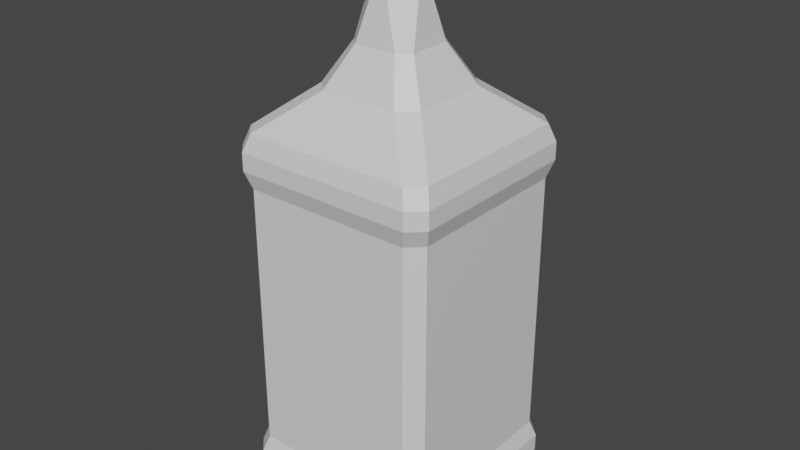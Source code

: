 # Source: sqbottle2.blend  (saved by Blender 3.1.7; exported with 4.5.12 LTS)
import bpy
from mathutils import Matrix  # noqa: F401  (used for matrix-valued properties, if any)

bpy.ops.wm.read_factory_settings(use_empty=True)
scene = bpy.context.scene
scene.name = 'Scene'

# ---- collections
col_collection = bpy.data.collections.new('Collection'); scene.collection.children.link(col_collection)

# ---- materials (node trees are filled in below, after node groups)
mat_material = bpy.data.materials.new('Material')
mat_material.alpha_threshold = 0.0
mat_material.use_transparent_shadow = False
mat_material.line_color = (0.0, 0.0, 0.0, 1.0)

# ---- material node trees
mat_material.use_nodes = True; mat_material.node_tree.nodes.clear()
_N = mat_material.node_tree.nodes; _L = mat_material.node_tree.links
n0 = _N.new('ShaderNodeOutputMaterial'); n0.name = 'Material Output'; n0.location = (300, 300)
n1 = _N.new('ShaderNodeBsdfPrincipled'); n1.name = 'Principled BSDF'; n1.location = (10, 300)
n1.distribution = 'GGX'
n1.subsurface_method = 'RANDOM_WALK_SKIN'
n1.inputs[2].default_value = 0.4
n1.inputs[3].default_value = 1.45
n1.inputs[27].default_value = (0.0, 0.0, 0.0, 1.0)
n1.inputs[28].default_value = 1.0
_L.new(n1.outputs[0], n0.inputs[0])
n0.is_active_output = True

# ---- world
world_world = bpy.data.worlds.new('World'); scene.world = world_world
world_world.use_nodes = True; world_world.node_tree.nodes.clear()
_N = world_world.node_tree.nodes; _L = world_world.node_tree.links
n0 = _N.new('ShaderNodeOutputWorld'); n0.name = 'World Output'; n0.location = (300, 300)
n1 = _N.new('ShaderNodeBackground'); n1.name = 'Background'; n1.location = (10, 300)
n1.inputs[0].default_value = (0.05088, 0.05088, 0.05088, 1.0)
_L.new(n1.outputs[0], n0.inputs[0])
n0.is_active_output = True
world_world.color = (0.05088, 0.05088, 0.05088)
world_world.use_sun_shadow = False
world_world.sun_shadow_jitter_overblur = 0.0

# ---- meshes
me_cube = bpy.data.meshes.new('Cube')
me_cube.from_pydata([(0.3998, 0.5581, 0.4931), (0.5581, 0.3998, 0.4931), (0.8581, 1.0, -0.548), (1.0, 0.8581, -0.548), (0.5581, -0.3998, 0.4931), (0.3998, -0.5581, 0.4931), (1.0, -0.8581, -0.548), (0.8581, -1.0, -0.548), (-0.5581, 0.3998, 0.4931), (-0.3998, 0.5581, 0.4931), (-1.0, 0.8581, -0.548), (-0.8581, 1.0, -0.548), (-0.3998, -0.5581, 0.4931), (-0.5581, -0.3998, 0.4931), (-0.8581, -1.0, -0.548), (-1.0, -0.8581, -0.548), (0.8545, -1.0, 0.3994), (1.0, -0.8545, 0.3994), (-0.8545, -1.0, 0.3994), (-1.0, -0.8545, 0.3994), (1.0, 0.8545, 0.3994), (0.8545, 1.0, 0.3994), (-0.8545, 1.0, 0.3994), (-1.0, 0.8545, 0.3994), (0.07901, -0.2682, 0.7069), (0.2682, -0.07901, 0.7069), (-0.2682, -0.07901, 0.7069), (-0.07901, -0.2682, 0.7069), (0.2682, 0.07901, 0.7069), (0.07901, 0.2682, 0.7069), (-0.07901, 0.2682, 0.7069), (-0.2682, 0.07901, 0.7069), (-0.3297, -0.2181, 0.5925), (-0.2181, -0.3297, 0.5925), (-0.3297, 0.2181, 0.5925), (-0.2181, 0.3297, 0.5925), (0.2181, -0.3297, 0.5925), (0.3297, -0.2181, 0.5925), (0.2181, 0.3297, 0.5925), (0.3297, 0.2181, 0.5925), (1.0, 0.8583, 0.266), (0.8583, 1.0, 0.266), (1.0, 0.8587, -0.4147), (0.8587, 1.0, -0.4147), (-0.8587, -1.0, -0.4147), (-1.0, -0.8587, -0.4147), (-0.8583, -1.0, 0.266), (-1.0, -0.8583, 0.266), (0.8583, -1.0, 0.266), (1.0, -0.8583, 0.266), (0.8587, -1.0, -0.4147), (1.0, -0.8587, -0.4147), (-0.8583, 1.0, 0.266), (-1.0, 0.8583, 0.266), (-0.8587, 1.0, -0.4147), (-1.0, 0.8587, -0.4147), (-0.9139, -1.057, 0.3105), (-1.057, -0.9139, 0.3105), (-1.057, -0.913, 0.3549), (-0.913, -1.057, 0.3549), (1.057, 0.913, 0.3549), (0.913, 1.057, 0.3549), (0.9139, 1.057, 0.3105), (1.057, 0.9139, 0.3105), (0.913, -1.057, 0.3549), (1.057, -0.913, 0.3549), (1.057, -0.9139, 0.3105), (0.9139, -1.057, 0.3105), (-0.913, 1.057, 0.3549), (-1.057, 0.913, 0.3549), (-1.057, 0.9139, 0.3105), (-0.9139, 1.057, 0.3105), (1.053, 0.9115, -0.4591), (0.9115, 1.053, -0.4591), (0.9113, 1.053, -0.5035), (1.053, 0.9113, -0.5035), (0.9115, -1.053, -0.4591), (1.053, -0.9115, -0.4591), (1.053, -0.9113, -0.5035), (0.9113, -1.053, -0.5035), (-0.9115, 1.053, -0.4591), (-1.053, 0.9115, -0.4591), (-1.053, 0.9113, -0.5035), (-0.9113, 1.053, -0.5035), (-0.9113, -1.053, -0.5035), (-1.053, -0.9113, -0.5035), (-1.053, -0.9115, -0.4591), (-0.9115, -1.053, -0.4591), (-0.1264, -0.4292, 0.7465), (-0.4292, -0.1264, 0.7465), (0.4292, -0.1264, 0.7465), (0.1264, -0.4292, 0.7465), (-0.4292, 0.1264, 0.7465), (-0.1264, 0.4292, 0.7465), (0.1264, 0.4292, 0.7465), (0.4292, 0.1264, 0.7465), (-0.1251, -0.4246, 0.8154), (-0.4246, -0.1251, 0.8154), (0.4246, -0.1251, 0.8154), (0.1251, -0.4246, 0.8154), (-0.4246, 0.1251, 0.8154), (-0.1251, 0.4246, 0.8154), (0.1251, 0.4246, 0.8154), (0.4246, 0.1251, 0.8154), (-0.07037, -0.2389, 0.8458), (-0.2389, -0.07037, 0.8458), (0.2389, -0.07037, 0.8458), (0.07037, -0.2389, 0.8458), (-0.2389, 0.07037, 0.8458), (-0.07037, 0.2389, 0.8458), (0.07037, 0.2389, 0.8458), (0.2389, 0.07037, 0.8458)], [], [(38, 35, 30, 29), (60, 20, 17, 65), (68, 22, 21, 61), (12, 5, 36, 33), (58, 19, 23, 69), (33, 36, 24, 27), (7, 79, 84, 14), (0, 9, 35, 38), (15, 85, 82, 10), (11, 83, 74, 2), (37, 39, 28, 25), (31, 26, 89, 92), (40, 63, 66, 49), (34, 32, 26, 31), (1, 4, 17, 20), (9, 0, 21, 22), (5, 12, 18, 16), (13, 8, 23, 19), (72, 42, 51, 77), (52, 71, 62, 41), (76, 50, 44, 87), (80, 54, 43, 73), (50, 48, 46, 44), (86, 45, 55, 81), (45, 47, 53, 55), (47, 57, 70, 53), (42, 40, 49, 51), (83, 80, 73, 74), (54, 52, 41, 43), (71, 68, 61, 62), (48, 67, 56, 46), (63, 60, 65, 66), (67, 64, 59, 56), (57, 58, 69, 70), (8, 13, 32, 34), (85, 86, 81, 82), (64, 16, 18, 59), (10, 11, 2, 3, 6, 7, 14, 15), (79, 76, 87, 84), (3, 75, 78, 6), (75, 72, 77, 78), (75, 3, 2, 74), (59, 18, 19, 58), (79, 7, 6, 78), (83, 11, 10, 82), (17, 4, 5, 16), (13, 19, 18, 12), (21, 0, 1, 20), (9, 22, 23, 8), (33, 27, 26, 32), (35, 9, 8, 34), (37, 25, 24, 36), (39, 1, 0, 38), (12, 33, 32, 13), (30, 35, 34, 31), (4, 37, 36, 5), (28, 39, 38, 29), (63, 40, 41, 62), (40, 42, 43, 41), (87, 44, 45, 86), (44, 46, 47, 45), (67, 48, 49, 66), (48, 50, 51, 49), (71, 52, 53, 70), (52, 54, 55, 53), (46, 56, 57, 47), (56, 59, 58, 57), (20, 60, 61, 21), (60, 63, 62, 61), (16, 64, 65, 17), (64, 67, 66, 65), (22, 68, 69, 23), (68, 71, 70, 69), (42, 72, 73, 43), (72, 75, 74, 73), (50, 76, 77, 51), (76, 79, 78, 77), (54, 80, 81, 55), (80, 83, 82, 81), (14, 84, 85, 15), (84, 87, 86, 85), (4, 1, 39, 37), (90, 95, 103, 98), (28, 29, 94, 95), (25, 28, 95, 90), (26, 27, 88, 89), (29, 30, 93, 94), (24, 25, 90, 91), (27, 24, 91, 88), (30, 31, 92, 93), (97, 96, 104, 105), (95, 94, 102, 103), (91, 90, 98, 99), (94, 93, 101, 102), (88, 91, 99, 96), (93, 92, 100, 101), (89, 88, 96, 97), (92, 89, 97, 100), (111, 110, 109, 108, 105, 104, 107, 106), (100, 97, 105, 108), (98, 103, 111, 106), (103, 102, 110, 111), (99, 98, 106, 107), (102, 101, 109, 110), (96, 99, 107, 104), (101, 100, 108, 109)])
_uv = me_cube.uv_layers.new(name='UVMap')
_uv.uv.foreach_set('vector', [0.6921, 0.5375, 0.8079, 0.5375, 0.7758, 0.5375, 0.7242, 0.5375, 0.5972, 0.517, 0.625, 0.5182, 0.625, 0.7318, 0.5972, 0.733, 0.5972, 0.267, 0.625, 0.2682, 0.625, 0.4818, 0.5972, 0.483, 0.8127, 0.7125, 0.6873, 0.7125, 0.6921, 0.7125, 0.8079, 0.7125, 0.5972, 0.01697, 0.625, 0.01818, 0.625, 0.2318, 0.5972, 0.233, 0.8079, 0.7125, 0.6921, 0.7125, 0.7242, 0.7125, 0.7758, 0.7125, 0.375, 0.7677, 0.4028, 0.7668, 0.4028, 0.9832, 0.375, 0.9823, 0.6873, 0.5375, 0.8127, 0.5375, 0.8079, 0.5375, 0.6921, 0.5375, 0.375, 0.01774, 0.4028, 0.01678, 0.4028, 0.2332, 0.375, 0.2323, 0.375, 0.2677, 0.4028, 0.2668, 0.4028, 0.4832, 0.375, 0.4823, 0.6625, 0.6829, 0.6625, 0.5671, 0.6625, 0.5992, 0.6625, 0.6508, 0.8375, 0.5992, 0.8375, 0.6508, 0.8375, 0.6508, 0.8375, 0.5992, 0.5417, 0.5177, 0.5694, 0.5169, 0.5694, 0.7331, 0.5417, 0.7323, 0.8375, 0.5671, 0.8375, 0.6829, 0.8375, 0.6508, 0.8375, 0.5992, 0.6625, 0.5623, 0.6625, 0.6877, 0.625, 0.7318, 0.625, 0.5182, 0.8127, 0.5375, 0.6873, 0.5375, 0.6432, 0.5, 0.8568, 0.5, 0.6873, 0.7125, 0.8127, 0.7125, 0.8568, 0.75, 0.6432, 0.75, 0.8375, 0.6877, 0.8375, 0.5623, 0.875, 0.5182, 0.875, 0.7318, 0.4306, 0.5168, 0.4583, 0.5177, 0.4583, 0.7323, 0.4306, 0.7332, 0.5417, 0.2677, 0.5694, 0.2669, 0.5694, 0.4831, 0.5417, 0.4823, 0.4306, 0.7668, 0.4583, 0.7677, 0.4583, 0.9823, 0.4306, 0.9832, 0.4306, 0.2668, 0.4583, 0.2677, 0.4583, 0.4823, 0.4306, 0.4832, 0.4583, 0.7677, 0.5417, 0.7677, 0.5417, 0.9823, 0.4583, 0.9823, 0.4306, 0.01676, 0.4583, 0.01766, 0.4583, 0.2323, 0.4306, 0.2332, 0.4583, 0.01766, 0.5417, 0.01771, 0.5417, 0.2323, 0.4583, 0.2323, 0.5417, 0.01771, 0.5694, 0.01687, 0.5694, 0.2331, 0.5417, 0.2323, 0.4583, 0.5177, 0.5417, 0.5177, 0.5417, 0.7323, 0.4583, 0.7323, 0.4028, 0.2668, 0.4306, 0.2668, 0.4306, 0.4832, 0.4028, 0.4832, 0.4583, 0.2677, 0.5417, 0.2677, 0.5417, 0.4823, 0.4583, 0.4823, 0.5694, 0.2669, 0.5972, 0.267, 0.5972, 0.483, 0.5694, 0.4831, 0.5417, 0.7677, 0.5694, 0.7669, 0.5694, 0.9831, 0.5417, 0.9823, 0.5694, 0.5169, 0.5972, 0.517, 0.5972, 0.733, 0.5694, 0.7331, 0.5694, 0.7669, 0.5972, 0.767, 0.5972, 0.983, 0.5694, 0.9831, 0.5694, 0.01687, 0.5972, 0.01697, 0.5972, 0.233, 0.5694, 0.2331, 0.8375, 0.5623, 0.8375, 0.6877, 0.8375, 0.6829, 0.8375, 0.5671, 0.4028, 0.01678, 0.4306, 0.01676, 0.4306, 0.2332, 0.4028, 0.2332, 0.5972, 0.767, 0.625, 0.7682, 0.625, 0.9818, 0.5972, 0.983, 0.125, 0.5177, 0.1427, 0.5, 0.3573, 0.5, 0.375, 0.5177, 0.375, 0.7323, 0.3573, 0.75, 0.1427, 0.75, 0.125, 0.7323, 0.4028, 0.7668, 0.4306, 0.7668, 0.4306, 0.9832, 0.4028, 0.9832, 0.375, 0.5177, 0.4028, 0.5168, 0.4028, 0.7332, 0.375, 0.7323, 0.4028, 0.5168, 0.4306, 0.5168, 0.4306, 0.7332, 0.4028, 0.7332, 0.4028, 0.5168, 0.375, 0.5177, 0.375, 0.4823, 0.4028, 0.4832, 0.6242, 0.0, 0.625, 0.0, 0.625, 0.01818, 0.5972, 0.01697, 0.4028, 0.7668, 0.375, 0.7677, 0.375, 0.7323, 0.4028, 0.7332, 0.4028, 0.2668, 0.375, 0.2677, 0.375, 0.2323, 0.4028, 0.2332, 0.625, 0.7318, 0.6625, 0.6877, 0.6873, 0.7125, 0.6432, 0.75, 0.8375, 0.6877, 0.875, 0.7318, 0.8568, 0.75, 0.8127, 0.7125, 0.6432, 0.5, 0.6873, 0.5375, 0.6625, 0.5623, 0.625, 0.5182, 0.8127, 0.5375, 0.8568, 0.5, 0.875, 0.5182, 0.8375, 0.5623, 0.8079, 0.7125, 0.7758, 0.7125, 0.8375, 0.6508, 0.8375, 0.6829, 0.8079, 0.5375, 0.8127, 0.5375, 0.8375, 0.5623, 0.8375, 0.5671, 0.6625, 0.6829, 0.6625, 0.6508, 0.7242, 0.7125, 0.6921, 0.7125, 0.6625, 0.5671, 0.6625, 0.5623, 0.6873, 0.5375, 0.6921, 0.5375, 0.8127, 0.7125, 0.8079, 0.7125, 0.8375, 0.6829, 0.8375, 0.6877, 0.7758, 0.5375, 0.8079, 0.5375, 0.8375, 0.5671, 0.8375, 0.5992, 0.6625, 0.6877, 0.6625, 0.6829, 0.6921, 0.7125, 0.6873, 0.7125, 0.6625, 0.5992, 0.6625, 0.5671, 0.6921, 0.5375, 0.7242, 0.5375, 0.5694, 0.5169, 0.5417, 0.5177, 0.5417, 0.4823, 0.5694, 0.4831, 0.5417, 0.5177, 0.4583, 0.5177, 0.4583, 0.4823, 0.5417, 0.4823, 0.458, 0.0, 0.4583, 0.0, 0.4583, 0.01766, 0.4306, 0.01676, 0.4583, 0.0, 0.5417, 0.0, 0.5417, 0.01771, 0.4583, 0.01766, 0.5694, 0.7669, 0.5417, 0.7677, 0.5417, 0.7323, 0.5694, 0.7331, 0.5417, 0.7677, 0.4583, 0.7677, 0.4583, 0.7323, 0.5417, 0.7323, 0.5694, 0.2669, 0.5417, 0.2677, 0.5417, 0.2323, 0.5694, 0.2331, 0.5417, 0.2677, 0.4583, 0.2677, 0.4583, 0.2323, 0.5417, 0.2323, 0.5417, 0.0, 0.5427, 0.0, 0.5694, 0.01687, 0.5417, 0.01771, 0.5694, 0.0, 0.5972, 0.0, 0.5972, 0.01697, 0.5694, 0.01687, 0.625, 0.5182, 0.5972, 0.517, 0.5972, 0.483, 0.625, 0.4818, 0.5972, 0.517, 0.5694, 0.5169, 0.5694, 0.4831, 0.5972, 0.483, 0.625, 0.7682, 0.5972, 0.767, 0.5972, 0.733, 0.625, 0.7318, 0.5972, 0.767, 0.5694, 0.7669, 0.5694, 0.7331, 0.5972, 0.733, 0.625, 0.2682, 0.5972, 0.267, 0.5972, 0.233, 0.625, 0.2318, 0.5972, 0.267, 0.5694, 0.2669, 0.5694, 0.2331, 0.5972, 0.233, 0.4583, 0.5177, 0.4306, 0.5168, 0.4306, 0.4832, 0.4583, 0.4823, 0.4306, 0.5168, 0.4028, 0.5168, 0.4028, 0.4832, 0.4306, 0.4832, 0.4583, 0.7677, 0.4306, 0.7668, 0.4306, 0.7332, 0.4583, 0.7323, 0.4306, 0.7668, 0.4028, 0.7668, 0.4028, 0.7332, 0.4306, 0.7332, 0.4583, 0.2677, 0.4306, 0.2668, 0.4306, 0.2332, 0.4583, 0.2323, 0.4306, 0.2668, 0.4028, 0.2668, 0.4028, 0.2332, 0.4306, 0.2332, 0.375, 0.0, 0.3753, 0.0, 0.4028, 0.01678, 0.375, 0.01774, 0.4028, 0.0, 0.4306, 0.0, 0.4306, 0.01676, 0.4028, 0.01678, 0.6625, 0.6877, 0.6625, 0.5623, 0.6625, 0.5671, 0.6625, 0.6829, 0.6625, 0.6508, 0.6625, 0.5992, 0.6625, 0.5992, 0.6625, 0.6508, 0.6625, 0.5992, 0.7242, 0.5375, 0.7242, 0.5375, 0.6625, 0.5992, 0.6625, 0.6508, 0.6625, 0.5992, 0.6625, 0.5992, 0.6625, 0.6508, 0.8375, 0.6508, 0.7758, 0.7125, 0.7758, 0.7125, 0.8375, 0.6508, 0.7242, 0.5375, 0.7758, 0.5375, 0.7758, 0.5375, 0.7242, 0.5375, 0.7242, 0.7125, 0.6625, 0.6508, 0.6625, 0.6508, 0.7242, 0.7125, 0.7758, 0.7125, 0.7242, 0.7125, 0.7242, 0.7125, 0.7758, 0.7125, 0.7758, 0.5375, 0.8375, 0.5992, 0.8375, 0.5992, 0.7758, 0.5375, 0.8375, 0.6508, 0.7758, 0.7125, 0.7758, 0.7125, 0.8375, 0.6508, 0.6625, 0.5992, 0.7242, 0.5375, 0.7242, 0.5375, 0.6625, 0.5992, 0.7242, 0.7125, 0.6625, 0.6508, 0.6625, 0.6508, 0.7242, 0.7125, 0.7242, 0.5375, 0.7758, 0.5375, 0.7758, 0.5375, 0.7242, 0.5375, 0.7758, 0.7125, 0.7242, 0.7125, 0.7242, 0.7125, 0.7758, 0.7125, 0.7758, 0.5375, 0.8375, 0.5992, 0.8375, 0.5992, 0.7758, 0.5375, 0.8375, 0.6508, 0.7758, 0.7125, 0.7758, 0.7125, 0.8375, 0.6508, 0.8375, 0.5992, 0.8375, 0.6508, 0.8375, 0.6508, 0.8375, 0.5992, 0.6625, 0.5992, 0.7242, 0.5375, 0.7758, 0.5375, 0.8375, 0.5992, 0.8375, 0.6508, 0.7758, 0.7125, 0.7242, 0.7125, 0.6625, 0.6508, 0.8375, 0.5992, 0.8375, 0.6508, 0.8375, 0.6508, 0.8375, 0.5992, 0.6625, 0.6508, 0.6625, 0.5992, 0.6625, 0.5992, 0.6625, 0.6508, 0.6625, 0.5992, 0.7242, 0.5375, 0.7242, 0.5375, 0.6625, 0.5992, 0.7242, 0.7125, 0.6625, 0.6508, 0.6625, 0.6508, 0.7242, 0.7125, 0.7242, 0.5375, 0.7758, 0.5375, 0.7758, 0.5375, 0.7242, 0.5375, 0.7758, 0.7125, 0.7242, 0.7125, 0.7242, 0.7125, 0.7758, 0.7125, 0.7758, 0.5375, 0.8375, 0.5992, 0.8375, 0.5992, 0.7758, 0.5375])
me_cube.materials.append(mat_material)
me_cube.use_remesh_preserve_volume = False
me_cube.use_remesh_preserve_attributes = False
me_cube.use_mirror_vertex_groups = False
me_cube.update()

# ---- objects
ob_sqbottle = bpy.data.objects.new('sqbottle', me_cube)

# ---- transforms, parenting, visibility, modifiers, constraints
ob_sqbottle.location = (1.323e-10, 1.594e-10, 0.1897)
ob_sqbottle.scale = (0.05, 0.05, 0.2)
ob_sqbottle.lock_rotations_4d = False
ob_sqbottle.empty_display_type = 'ARROWS'
ob_sqbottle.lineart.crease_threshold = 0.0

# ---- collection membership
col_collection.objects.link(ob_sqbottle)

# ---- scene / render settings (as saved in the file)
scene.frame_start = 1; scene.frame_end = 250; scene.frame_set(1)
scene.render.engine = 'BLENDER_EEVEE_NEXT'
scene.cycles.sampling_pattern = 'TABULATED_SOBOL'
scene.cycles.use_light_tree = False
scene.view_settings.view_transform = 'Filmic'
bpy.context.view_layer.update()

# ---- added for rendering (the .blend has no active camera and no usable light): camera, sun
cam_auto = bpy.data.cameras.new('AutoCamera')
cam_auto.lens = 50.0
cam_auto.sensor_width = 36.0
cam_auto.clip_end = 1000.0
ob_auto_camera = bpy.data.objects.new('AutoCamera', cam_auto)
scene.collection.objects.link(ob_auto_camera)
ob_auto_camera.location = (0.29262, -0.351144, 0.453602)
ob_auto_camera.rotation_euler = (1.09748, -7.21219e-08, 0.694738)
scene.camera = ob_auto_camera
light_auto_sun = bpy.data.lights.new('AutoSun', 'SUN')
light_auto_sun.energy = 3.0
light_auto_sun.angle = 0.0523599
ob_auto_sun = bpy.data.objects.new('AutoSun', light_auto_sun)
scene.collection.objects.link(ob_auto_sun)
ob_auto_sun.rotation_euler = (0.872665, 0.174533, 0.523599)
bpy.context.view_layer.update()
